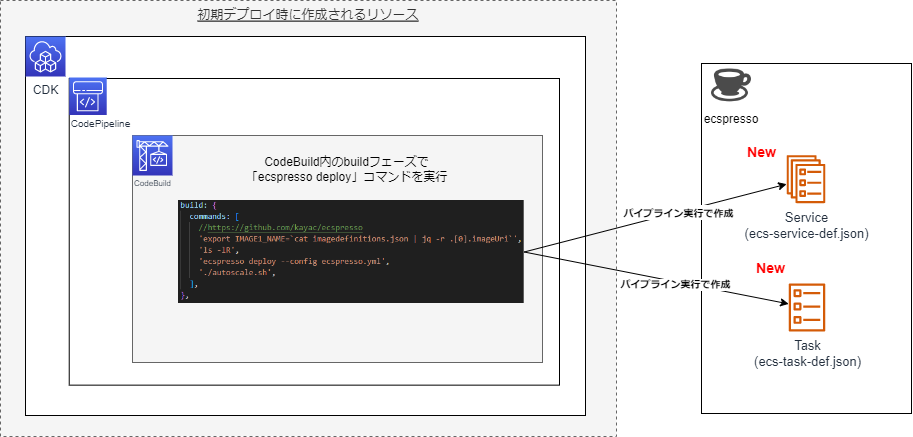

The diagram above was exported from draw.io. Its source (the exported page's mxGraphModel, read from the mxfile embedded in the PNG):
<mxGraphModel dx="2921" dy="5819" grid="1" gridSize="10" guides="1" tooltips="1" connect="1" arrows="1" fold="1" page="1" pageScale="1" pageWidth="827" pageHeight="1169" background="#ffffff" math="0" shadow="0">
  <root>
    <mxCell id="0" />
    <mxCell id="1" parent="0" />
    <mxCell id="208" value="初期デプロイ時に作成されるリソース" style="verticalAlign=top;fontStyle=4;fontSize=13;fillColor=#f5f5f5;fontColor=#333333;strokeColor=#666666;dashed=1;" parent="1" vertex="1">
      <mxGeometry x="-1642" y="-4657" width="616" height="436" as="geometry" />
    </mxCell>
    <mxCell id="179" value="" style="verticalAlign=top;fontStyle=5;fontSize=17;" parent="1" vertex="1">
      <mxGeometry x="-941" y="-4594" width="210" height="350" as="geometry" />
    </mxCell>
    <mxCell id="180" value="ecspresso" style="shape=image;verticalLabelPosition=bottom;labelBackgroundColor=none;verticalAlign=top;aspect=fixed;imageAspect=0;image=data:image/png,(base64 omitted: 8292 chars);fontColor=default;" parent="1" vertex="1">
      <mxGeometry x="-931" y="-4592.055555555556" width="40" height="40" as="geometry" />
    </mxCell>
    <mxCell id="181" value="&lt;font style=&quot;&quot;&gt;&lt;span style=&quot;font-size: 13px;&quot;&gt;Service&lt;/span&gt;&lt;br&gt;&lt;span style=&quot;font-size: 13px;&quot;&gt;(ecs-service-def.json)&lt;/span&gt;&lt;br&gt;&lt;/font&gt;" style="sketch=0;outlineConnect=0;fontColor=#232F3E;gradientColor=none;fillColor=#D45B07;strokeColor=none;dashed=0;verticalLabelPosition=bottom;verticalAlign=top;align=center;html=1;fontSize=12;fontStyle=0;aspect=fixed;pointerEvents=1;shape=mxgraph.aws4.ecs_service;" parent="1" vertex="1">
      <mxGeometry x="-856.0000000000001" y="-4502.361111111111" width="39" height="48" as="geometry" />
    </mxCell>
    <mxCell id="182" value="&lt;font style=&quot;font-size: 13px;&quot;&gt;Task&lt;br&gt;(ecs-task-def.json)&lt;br&gt;&lt;/font&gt;" style="sketch=0;outlineConnect=0;fontColor=#232F3E;gradientColor=none;fillColor=#D45B07;strokeColor=none;dashed=0;verticalLabelPosition=bottom;verticalAlign=top;align=center;html=1;fontSize=12;fontStyle=0;aspect=fixed;pointerEvents=1;shape=mxgraph.aws4.ecs_task;" parent="1" vertex="1">
      <mxGeometry x="-854.0000000000001" y="-4374" width="37" height="48" as="geometry" />
    </mxCell>
    <mxCell id="205" value="&lt;b&gt;&lt;font style=&quot;font-size: 14px;&quot;&gt;New&lt;/font&gt;&lt;/b&gt;" style="text;html=1;align=center;verticalAlign=middle;resizable=0;points=[];autosize=1;strokeColor=none;fillColor=none;fontSize=12;fontColor=#FF0000;" parent="1" vertex="1">
      <mxGeometry x="-906" y="-4520" width="50" height="30" as="geometry" />
    </mxCell>
    <mxCell id="206" value="&lt;b&gt;&lt;font style=&quot;font-size: 14px;&quot;&gt;New&lt;/font&gt;&lt;/b&gt;" style="text;html=1;align=center;verticalAlign=middle;resizable=0;points=[];autosize=1;strokeColor=none;fillColor=none;fontSize=12;fontColor=#FF0000;" parent="1" vertex="1">
      <mxGeometry x="-897" y="-4404" width="50" height="30" as="geometry" />
    </mxCell>
    <mxCell id="185" value="" style="verticalAlign=top;fontStyle=5;fontSize=17;container=0;" parent="1" vertex="1">
      <mxGeometry x="-1617" y="-4621" width="560" height="379" as="geometry" />
    </mxCell>
    <mxCell id="186" value="CDK" style="sketch=0;points=[[0,0,0],[0.25,0,0],[0.5,0,0],[0.75,0,0],[1,0,0],[0,1,0],[0.25,1,0],[0.5,1,0],[0.75,1,0],[1,1,0],[0,0.25,0],[0,0.5,0],[0,0.75,0],[1,0.25,0],[1,0.5,0],[1,0.75,0]];outlineConnect=0;fontColor=#232F3E;gradientColor=#4D72F3;gradientDirection=north;fillColor=#3334B9;strokeColor=#ffffff;dashed=0;verticalLabelPosition=bottom;verticalAlign=top;align=center;html=1;fontSize=12;fontStyle=0;aspect=fixed;shape=mxgraph.aws4.resourceIcon;resIcon=mxgraph.aws4.cloud_development_kit;container=0;" parent="1" vertex="1">
      <mxGeometry x="-1617" y="-4621" width="40" height="40" as="geometry" />
    </mxCell>
    <mxCell id="187" value="" style="verticalAlign=top;fontStyle=5;fontSize=17;textOpacity=0;container=0;" parent="1" vertex="1">
      <mxGeometry x="-1573.27" y="-4579" width="490.27" height="306.65" as="geometry" />
    </mxCell>
    <mxCell id="191" value="" style="verticalAlign=top;fontStyle=5;fontSize=17;fillColor=#f5f5f5;fontColor=#333333;strokeColor=#666666;container=0;" parent="1" vertex="1">
      <mxGeometry x="-1510" y="-4522" width="410" height="227" as="geometry" />
    </mxCell>
    <mxCell id="188" value="&lt;p style=&quot;line-height: 0%;&quot;&gt;&lt;br&gt;&lt;/p&gt;" style="sketch=0;points=[[0,0,0],[0.25,0,0],[0.5,0,0],[0.75,0,0],[1,0,0],[0,1,0],[0.25,1,0],[0.5,1,0],[0.75,1,0],[1,1,0],[0,0.25,0],[0,0.5,0],[0,0.75,0],[1,0.25,0],[1,0.5,0],[1,0.75,0]];outlineConnect=0;fontColor=#232F3E;gradientColor=#4D72F3;gradientDirection=north;fillColor=#3334B9;strokeColor=#ffffff;dashed=0;verticalLabelPosition=bottom;verticalAlign=top;align=center;html=1;fontSize=12;fontStyle=0;aspect=fixed;shape=mxgraph.aws4.resourceIcon;resIcon=mxgraph.aws4.codepipeline;labelPosition=center;container=0;" parent="1" vertex="1">
      <mxGeometry x="-1573.2720588235293" y="-4580" width="37.49060621242485" height="37.49060621242485" as="geometry" />
    </mxCell>
    <mxCell id="189" value="&lt;span style=&quot;color: rgb(35, 47, 62);&quot;&gt;CodePipeline&lt;/span&gt;" style="text;html=1;align=center;verticalAlign=middle;resizable=0;points=[];autosize=1;strokeColor=none;fillColor=none;fontSize=10;fontColor=default;container=0;" parent="1" vertex="1">
      <mxGeometry x="-1582.27" y="-4548.997179358717" width="80" height="30" as="geometry" />
    </mxCell>
    <mxCell id="192" value="&lt;div style=&quot;line-height: 0%;&quot;&gt;&lt;span style=&quot;font-size: 8px; background-color: initial;&quot;&gt;CodeBuild&lt;/span&gt;&lt;/div&gt;" style="sketch=0;points=[[0,0,0],[0.25,0,0],[0.5,0,0],[0.75,0,0],[1,0,0],[0,1,0],[0.25,1,0],[0.5,1,0],[0.75,1,0],[1,1,0],[0,0.25,0],[0,0.5,0],[0,0.75,0],[1,0.25,0],[1,0.5,0],[1,0.75,0]];outlineConnect=0;fontColor=#232F3E;gradientColor=#4D72F3;gradientDirection=north;fillColor=#3334B9;strokeColor=#ffffff;dashed=0;verticalLabelPosition=bottom;verticalAlign=top;align=right;html=1;fontSize=12;fontStyle=0;aspect=fixed;shape=mxgraph.aws4.resourceIcon;resIcon=mxgraph.aws4.codebuild;container=0;" parent="1" vertex="1">
      <mxGeometry x="-1510" y="-4522" width="40" height="40" as="geometry" />
    </mxCell>
    <mxCell id="194" value="&lt;font style=&quot;font-size: 12px;&quot;&gt;CodeBuild内のbuildフェーズで&lt;br&gt;「ecspresso deploy」コマンドを実行&lt;/font&gt;" style="text;html=1;align=center;verticalAlign=middle;resizable=0;points=[];autosize=1;strokeColor=none;fillColor=none;fontSize=8;fontColor=default;container=0;" parent="1" vertex="1">
      <mxGeometry x="-1406" y="-4508" width="220" height="40" as="geometry" />
    </mxCell>
    <mxCell id="201" value="" style="shape=image;verticalLabelPosition=bottom;labelBackgroundColor=default;verticalAlign=top;aspect=fixed;imageAspect=0;image=data:image/png,(base64 omitted: 14844 chars);container=0;" parent="1" vertex="1">
      <mxGeometry x="-1464" y="-4457" width="345.7" height="103" as="geometry" />
    </mxCell>
    <mxCell id="202" style="edgeStyle=none;html=1;exitX=1;exitY=0.5;exitDx=0;exitDy=0;fontSize=12;fontColor=default;" parent="1" source="201" target="181" edge="1">
      <mxGeometry relative="1" as="geometry" />
    </mxCell>
    <mxCell id="209" value="&lt;font style=&quot;font-size: 10px;&quot;&gt;パイプライン実行で作成&lt;/font&gt;" style="edgeLabel;html=1;align=center;verticalAlign=middle;resizable=0;points=[];fontSize=13;fontColor=#000000;labelBackgroundColor=default;fontStyle=1" parent="202" vertex="1" connectable="0">
      <mxGeometry x="0.169" y="1" relative="1" as="geometry">
        <mxPoint as="offset" />
      </mxGeometry>
    </mxCell>
    <mxCell id="203" style="edgeStyle=none;html=1;exitX=1;exitY=0.5;exitDx=0;exitDy=0;fontSize=12;fontColor=default;" parent="1" source="201" target="182" edge="1">
      <mxGeometry relative="1" as="geometry" />
    </mxCell>
    <mxCell id="210" value="パイプライン実行で作成" style="edgeLabel;html=1;align=center;verticalAlign=middle;resizable=0;points=[];fontSize=10;fontColor=#000000;fontStyle=1" parent="203" vertex="1" connectable="0">
      <mxGeometry x="0.1434" y="-2" relative="1" as="geometry">
        <mxPoint as="offset" />
      </mxGeometry>
    </mxCell>
  </root>
</mxGraphModel>